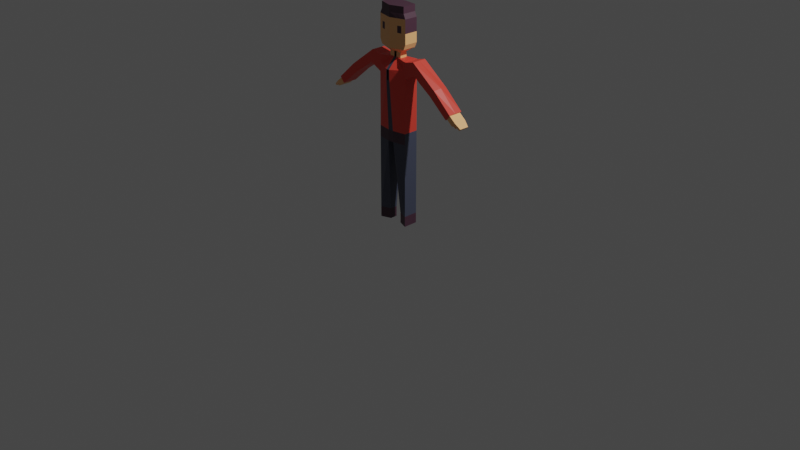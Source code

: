 # Source: LawnMowerCharacter.blend  (saved by Blender 2.83.19; exported with 4.5.12 LTS)
import bpy
from mathutils import Matrix  # noqa: F401  (used for matrix-valued properties, if any)

bpy.ops.wm.read_factory_settings(use_empty=True)
scene = bpy.context.scene
scene.name = 'Scene'

# ---- collections
col_collection = bpy.data.collections.new('Collection'); scene.collection.children.link(col_collection)

# ---- materials (node trees are filled in below, after node groups)
mat_material_001 = bpy.data.materials.new('Material.001')
mat_material_001.use_transparent_shadow = False
mat_material_002 = bpy.data.materials.new('Material.002')
mat_material_002.use_transparent_shadow = False
mat_material_003 = bpy.data.materials.new('Material.003')
mat_material_003.use_transparent_shadow = False
mat_material_004 = bpy.data.materials.new('Material.004')
mat_material_004.use_transparent_shadow = False

# ---- material node trees
mat_material_001.use_nodes = True; mat_material_001.node_tree.nodes.clear()
_N = mat_material_001.node_tree.nodes; _L = mat_material_001.node_tree.links
n0 = _N.new('ShaderNodeBsdfPrincipled'); n0.name = 'Principled BSDF'; n0.location = (10, 300)
n0.distribution = 'GGX'
n0.subsurface_method = 'BURLEY'
n0.inputs[0].default_value = (0.7835, 0.05951, 0.0382, 1.0)
n0.inputs[3].default_value = 1.45
n0.inputs[27].default_value = (0.0, 0.0, 0.0, 1.0)
n0.inputs[28].default_value = 1.0
n1 = _N.new('ShaderNodeOutputMaterial'); n1.name = 'Material Output'; n1.location = (300, 300)
_L.new(n0.outputs[0], n1.inputs[0])
n1.is_active_output = True
mat_material_002.use_nodes = True; mat_material_002.node_tree.nodes.clear()
_N = mat_material_002.node_tree.nodes; _L = mat_material_002.node_tree.links
n0 = _N.new('ShaderNodeBsdfPrincipled'); n0.name = 'Principled BSDF'; n0.location = (10, 300)
n0.distribution = 'GGX'
n0.subsurface_method = 'BURLEY'
n0.inputs[0].default_value = (0.06301, 0.07227, 0.1119, 1.0)
n0.inputs[3].default_value = 1.45
n0.inputs[27].default_value = (0.0, 0.0, 0.0, 1.0)
n0.inputs[28].default_value = 1.0
n1 = _N.new('ShaderNodeOutputMaterial'); n1.name = 'Material Output'; n1.location = (300, 300)
_L.new(n0.outputs[0], n1.inputs[0])
n1.is_active_output = True
mat_material_003.use_nodes = True; mat_material_003.node_tree.nodes.clear()
_N = mat_material_003.node_tree.nodes; _L = mat_material_003.node_tree.links
n0 = _N.new('ShaderNodeBsdfPrincipled'); n0.name = 'Principled BSDF'; n0.location = (10, 300)
n0.distribution = 'GGX'
n0.subsurface_method = 'BURLEY'
n0.inputs[0].default_value = (0.9911, 0.521, 0.2195, 1.0)
n0.inputs[3].default_value = 1.45
n0.inputs[27].default_value = (0.0, 0.0, 0.0, 1.0)
n0.inputs[28].default_value = 1.0
n1 = _N.new('ShaderNodeOutputMaterial'); n1.name = 'Material Output'; n1.location = (300, 300)
_L.new(n0.outputs[0], n1.inputs[0])
n1.is_active_output = True
mat_material_004.use_nodes = True; mat_material_004.node_tree.nodes.clear()
_N = mat_material_004.node_tree.nodes; _L = mat_material_004.node_tree.links
n0 = _N.new('ShaderNodeBsdfPrincipled'); n0.name = 'Principled BSDF'; n0.location = (10, 300)
n0.distribution = 'GGX'
n0.subsurface_method = 'BURLEY'
n0.inputs[0].default_value = (0.07227, 0.03071, 0.05127, 1.0)
n0.inputs[3].default_value = 1.45
n0.inputs[27].default_value = (0.0, 0.0, 0.0, 1.0)
n0.inputs[28].default_value = 1.0
n1 = _N.new('ShaderNodeOutputMaterial'); n1.name = 'Material Output'; n1.location = (300, 300)
_L.new(n0.outputs[0], n1.inputs[0])
n1.is_active_output = True

# ---- world
world_world = bpy.data.worlds.new('World'); scene.world = world_world
world_world.use_nodes = True; world_world.node_tree.nodes.clear()
_N = world_world.node_tree.nodes; _L = world_world.node_tree.links
n0 = _N.new('ShaderNodeOutputWorld'); n0.name = 'World Output'; n0.location = (300, 300)
n1 = _N.new('ShaderNodeBackground'); n1.name = 'Background'; n1.location = (10, 300)
n1.inputs[0].default_value = (0.05088, 0.05088, 0.05088, 1.0)
_L.new(n1.outputs[0], n0.inputs[0])
n0.is_active_output = True
world_world.color = (0.05088, 0.05088, 0.05088)
world_world.use_sun_shadow = False
world_world.sun_shadow_jitter_overblur = 0.0

# ---- cameras
cam_camera = bpy.data.cameras.new('Camera')
cam_camera.clip_end = 100.0
cam_camera.ortho_scale = 7.314

# ---- lights
light_light = bpy.data.lights.new('Light', 'POINT')
light_light.transmission_factor = 0.0
light_light.energy = 1000.0
light_light.shadow_soft_size = 0.1
light_light.shadow_maximum_resolution = 0.006
light_light.use_absolute_resolution = True

# ---- meshes
me_cylinder = bpy.data.meshes.new('Cylinder')
me_cylinder.from_pydata([(-2.252, 1.0, -0.9402), (-2.252, 1.0, 0.4882), (-0.9095, 0.5, -0.9402), (-0.9095, 0.5, 0.4882), (-0.9095, -0.5, -0.9402), (-0.9095, -0.5, 0.4882), (-2.252, -1.0, -0.9402), (-2.252, -1.0, 0.4882), (-0.9577, 1.088, 22.74), (-0.973, -1.234, 22.74), (-0.549, 0.5, 22.12), (-0.4506, -0.5, 22.12), (-0.4093, 1.06, 10.97), (-2.252, 1.0, 10.96), (-0.4093, -1.329, 10.97), (-2.252, -1.0, 10.96), (-2.252, 1.0, 10.45), (-2.252, -1.0, 10.45), (-0.4334, 1.06, 10.46), (-0.4334, -1.329, 10.46), (-0.02679, -1.329, 10.95), (-0.02679, 1.06, 10.95), (-0.02387, 1.06, 10.45), (-0.02387, -1.329, 10.45), (-0.3899, 1.06, 11.96), (-2.232, 1.0, 11.95), (-0.3899, -1.329, 11.96), (-2.232, -1.0, 11.95), (-0.007341, -1.329, 11.95), (-0.007341, 1.06, 11.95), (-0.2056, 0.5, 21.41), (-2.048, 1.0, 21.33), (-0.2056, -0.5, 21.41), (-2.048, -1.0, 21.33), (0.1769, -0.5, 21.39), (0.1769, 0.5, 21.39), (0.1236, -1.799, 18.66), (-0.2589, -1.799, 18.68), (0.1236, 1.06, 18.66), (-2.221, -1.0, 19.12), (-2.221, 1.0, 19.12), (-0.2589, 1.06, 18.68), (-2.363, 1.0, 21.3), (-2.363, -1.0, 21.3), (-3.887, 1.0, 19.96), (-3.887, -1.0, 19.96), (-3.627, 1.0, 21.62), (-3.627, -1.0, 21.62), (-4.704, 1.0, 19.28), (-4.704, -1.0, 19.28), (-7.267, 1.0, 18.92), (-7.267, -1.0, 18.92), (-6.548, 1.0, 18.06), (-6.548, -1.0, 18.06), (-9.796, 0.8653, 16.44), (-9.796, -0.8653, 16.44), (-9.344, 0.8653, 15.89), (-9.344, -0.8653, 15.89), (-9.881, 1.0, 16.55), (-9.881, -1.0, 16.55), (-9.259, 1.0, 15.78), (-9.259, -1.0, 15.78), (-10.66, 0.8653, 15.74), (-10.66, -0.8653, 15.74), (-10.28, 0.7435, 15.28), (-10.28, -0.7435, 15.28), (0.1503, -1.799, 20.03), (0.1503, 1.06, 20.03), (-2.134, 1.0, 20.22), (-0.2322, -1.799, 20.05), (-2.134, -1.0, 20.22), (-0.2322, 1.06, 20.05), (-3.125, 1.0, 20.63), (-3.125, -1.0, 20.63), (-4.166, 1.0, 20.45), (-4.166, -1.0, 20.45), (-6.907, 1.0, 18.49), (-6.907, -1.0, 18.49), (-9.57, 1.0, 16.17), (-9.57, -1.0, 16.17), (-9.57, 0.8653, 16.17), (-9.57, -0.8653, 16.17), (-10.35, 0.7435, 15.37), (-10.35, -0.7435, 15.37), (-10.43, -0.8653, 15.47), (-10.21, -0.8653, 15.19), (-10.21, 0.8653, 15.19), (-10.43, 0.8653, 15.47), (-10.69, -0.7435, 15.1), (-10.62, -0.7435, 15.01), (-10.62, 0.7435, 15.01), (-10.69, 0.7435, 15.1), (-11.37, 0.6603, 15.11), (-11.37, -0.6603, 15.11), (-11.2, 0.6603, 14.9), (-11.2, -0.6603, 14.9), (0.001311, -0.5, 22.11), (-0.1955, 0.5, 22.11), (0.1871, -0.5, 22.13), (0.1871, 0.5, 22.09), (-0.9126, -0.5, 21.38), (-0.9126, 0.5, 21.38), (-0.9025, -0.5, 22.12), (-0.9025, 0.5, 22.12), (-0.02231, -1.525, 22.73), (0.008153, 1.235, 22.73), (0.6397, -0.9423, 22.7), (0.6397, 0.6529, 22.7), (-1.924, -0.9423, 22.75), (-1.924, 0.9423, 22.75), (-0.01307, -1.525, 23.4), (0.01739, 1.234, 23.4), (-2.218, -0.9423, 23.42), (-2.218, 0.9422, 23.42), (-0.001304, -1.525, 24.76), (0.02916, 1.234, 24.76), (-2.206, -0.9424, 24.78), (-2.206, 0.9421, 24.78), (0.01425, -1.525, 26.55), (0.04471, 1.234, 26.55), (-2.19, -0.9425, 26.57), (-2.19, 0.9421, 26.57), (0.01979, -1.525, 27.19), (0.05025, 1.234, 27.19), (-1.907, -0.9425, 27.2), (-1.907, 0.942, 27.2), (0.02837, -1.525, 28.05), (0.05884, 1.234, 28.05), (-1.898, -0.9426, 28.07), (-1.898, 0.942, 28.07), (-0.9095, -2.98e-08, -0.9402), (-0.9095, -5.96e-08, 0.4882), (-0.5591, 0.5, 21.4), (-0.5591, -0.5, 21.4), (-2.252, 0.0, 0.4882), (-2.252, 0.0, 10.96), (-0.4334, -0.1342, 10.46), (-2.252, 0.0, 10.45), (-0.02679, -0.1342, 10.95), (-0.02387, -0.1342, 10.45), (-2.232, 0.0, 11.95), (-0.007341, -0.1342, 11.95), (-0.2056, -5.96e-08, 21.41), (-2.048, 0.0, 21.33), (0.1769, -5.96e-08, 21.39), (-2.221, 0.0, 19.12), (0.1236, -0.3693, 18.66), (-2.363, 1.192e-07, 21.3), (-3.887, 1.192e-07, 19.96), (-3.627, 4.768e-07, 21.62), (-4.704, 4.768e-07, 19.28), (-7.394, 8.345e-07, 19.07), (-6.548, 7.749e-07, 18.06), (-9.881, 8.345e-07, 16.55), (-9.259, 7.749e-07, 15.78), (-9.796, 8.345e-07, 16.44), (-9.344, 7.749e-07, 15.89), (-10.66, 8.345e-07, 15.74), (-10.21, 7.749e-07, 15.19), (-10.43, 7.749e-07, 15.47), (0.1503, -0.3693, 20.03), (-10.28, 7.749e-07, 15.28), (-10.35, 7.749e-07, 15.37), (-10.62, 7.749e-07, 15.01), (-10.69, 7.749e-07, 15.1), (-11.37, 7.749e-07, 15.11), (-11.2, 8.345e-07, 14.9), (0.1871, -5.96e-08, 22.11), (-0.9126, -5.96e-08, 21.38), (-0.9025, -5.96e-08, 22.12), (-0.007081, -0.0004519, 22.73), (0.6397, -5.96e-08, 22.7), (-1.924, -5.96e-08, 22.75), (0.002161, -0.000509, 23.4), (-2.218, -5.716e-05, 23.42), (0.01393, -0.0005817, 24.76), (-2.206, -0.0001298, 24.78), (0.02948, -0.0006778, 26.55), (-2.19, -0.0002258, 26.57), (0.03502, -0.000712, 27.19), (-1.907, -0.0002601, 27.2), (0.04361, -0.0007651, 28.05), (-1.898, -0.0003131, 28.07), (-1.115, -1.234, 23.41), (-1.1, 1.088, 23.41), (-1.104, -1.234, 24.77), (-1.088, 1.088, 24.77), (-1.088, -1.234, 26.56), (-1.073, 1.088, 26.56), (-0.9435, -1.234, 27.19), (-0.9283, 1.088, 27.19), (-0.935, -1.234, 28.06), (-0.9197, 1.088, 28.06), (-0.9273, -0.0005391, 28.06), (-0.5591, -5.96e-08, 21.4), (0.006472, -1.525, 25.65), (-2.198, -0.9425, 25.67), (0.03694, 1.234, 25.65), (-2.198, 0.9421, 25.67), (-2.198, -0.0001778, 25.67), (0.02171, -0.0006298, 25.65), (-1.081, 1.088, 25.66), (-1.096, -1.234, 25.66), (-0.7258, 0.5, 22.12), (-1.632, 1.015, 26.56), (-1.647, 1.015, 24.77), (-0.7359, 0.5, 21.39), (-0.7359, -0.5, 21.39), (-0.6766, -0.5, 22.12), (-1.448, -1.088, 22.74), (-1.666, -1.088, 23.42), (-1.655, -1.088, 24.77), (-1.639, -1.088, 26.56), (-1.425, -1.088, 27.2), (-1.417, -1.088, 28.06), (-1.659, 1.015, 23.42), (-1.413, -0.0004261, 28.06), (-0.7359, -5.96e-08, 21.39), (-1.441, 1.015, 22.74), (-1.418, 1.015, 27.2), (-1.409, 1.015, 28.06), (-1.647, -1.088, 25.67), (-1.639, 1.015, 25.67)], [], [(0, 1, 3, 2), (130, 131, 5, 4), (4, 5, 7, 6), (212, 187, 189, 213), (126, 181, 193, 191), (181, 127, 192, 193), (30, 142, 194, 132), (0, 2, 130, 4, 6), (137, 17, 15, 135), (12, 13, 25, 24), (18, 12, 21, 22), (18, 16, 13, 12), (17, 19, 14, 15), (7, 5, 19, 17), (3, 1, 16, 18), (131, 3, 18, 136), (134, 7, 17, 137), (139, 22, 21, 138), (14, 19, 23, 20), (136, 18, 22, 139), (15, 14, 26, 27), (160, 67, 35, 144), (69, 66, 34, 32), (21, 12, 24, 29), (138, 21, 29, 141), (135, 15, 27, 140), (14, 20, 28, 26), (142, 143, 33, 32), (35, 30, 97, 99), (70, 69, 32, 33), (71, 68, 31, 30), (67, 71, 30, 35), (145, 39, 45, 148), (140, 27, 39, 145), (29, 24, 41, 38), (24, 25, 40, 41), (27, 26, 37, 39), (26, 28, 36, 37), (141, 29, 38, 146), (148, 45, 49, 150), (143, 31, 42, 147), (68, 40, 44, 72), (70, 33, 43, 73), (75, 47, 51, 77), (72, 44, 48, 74), (73, 43, 47, 75), (147, 42, 46, 149), (151, 50, 58, 153), (149, 46, 50, 151), (150, 49, 53, 152), (74, 48, 52, 76), (81, 55, 63, 84), (152, 53, 61, 154), (76, 52, 60, 78), (77, 51, 59, 79), (155, 55, 59, 153), (80, 54, 58, 78), (81, 57, 61, 79), (156, 56, 60, 154), (159, 84, 95, 166), (155, 54, 62, 157), (156, 57, 85, 158), (80, 56, 86, 87), (54, 80, 87, 62), (162, 82, 91, 164), (55, 81, 79, 59), (56, 80, 78, 60), (53, 77, 79, 61), (50, 76, 78, 58), (57, 81, 84, 85), (46, 74, 76, 50), (45, 73, 75, 49), (42, 72, 74, 46), (49, 75, 77, 53), (39, 70, 73, 45), (31, 68, 72, 42), (38, 41, 71, 67), (41, 40, 68, 71), (39, 37, 69, 70), (37, 36, 66, 69), (146, 38, 67, 160), (83, 65, 85, 84), (161, 64, 86, 158), (64, 82, 87, 86), (162, 83, 84, 159), (163, 89, 88, 164), (161, 65, 89, 163), (82, 64, 90, 91), (65, 83, 88, 89), (166, 95, 93, 165), (84, 63, 93, 95), (62, 87, 94, 92), (157, 62, 92, 165), (96, 98, 106, 104), (217, 207, 100, 168), (32, 34, 98, 96), (144, 35, 99, 167), (168, 100, 102, 169), (207, 208, 102, 100), (203, 206, 101, 103), (11, 96, 104, 9), (170, 104, 106, 171), (170, 105, 111, 173), (167, 99, 107, 171), (203, 103, 109, 218), (99, 97, 105, 107), (169, 102, 108, 172), (174, 112, 116, 176), (9, 104, 110, 183), (218, 109, 113, 215), (172, 108, 112, 174), (202, 195, 118, 187), (183, 110, 114, 185), (173, 111, 115, 175), (215, 113, 117, 205), (204, 121, 125, 219), (200, 197, 119, 177), (222, 198, 121, 204), (199, 196, 120, 178), (189, 122, 126, 191), (178, 120, 124, 180), (187, 118, 122, 189), (177, 119, 123, 179), (216, 220, 129, 182), (179, 123, 127, 181), (219, 125, 129, 220), (180, 124, 128, 182), (125, 180, 182, 129), (122, 179, 181, 126), (214, 216, 182, 128), (118, 177, 179, 122), (121, 178, 180, 125), (198, 199, 178, 121), (195, 200, 177, 118), (110, 173, 175, 114), (109, 172, 174, 113), (113, 174, 176, 117), (103, 169, 172, 109), (98, 167, 171, 106), (104, 170, 173, 110), (105, 170, 171, 107), (101, 168, 169, 103), (34, 144, 167, 98), (206, 217, 168, 101), (63, 157, 165, 93), (94, 166, 165, 92), (64, 161, 163, 90), (90, 163, 164, 91), (82, 162, 159, 87), (65, 161, 158, 85), (36, 146, 160, 66), (83, 162, 164, 88), (56, 156, 158, 86), (55, 155, 157, 63), (87, 159, 166, 94), (57, 156, 154, 61), (54, 155, 153, 58), (52, 152, 154, 60), (48, 150, 152, 52), (47, 149, 151, 51), (51, 151, 153, 59), (43, 147, 149, 47), (33, 143, 147, 43), (44, 148, 150, 48), (28, 141, 146, 36), (25, 140, 145, 40), (40, 145, 148, 44), (30, 31, 143, 142), (13, 135, 140, 25), (20, 138, 141, 28), (66, 160, 144, 34), (19, 136, 139, 23), (23, 139, 138, 20), (1, 134, 137, 16), (5, 131, 136, 19), (16, 137, 135, 13), (123, 190, 192, 127), (213, 189, 191, 214), (0, 6, 7, 134, 1), (2, 3, 131, 130), (197, 201, 188, 119), (119, 188, 190, 123), (111, 184, 186, 115), (210, 183, 185, 211), (221, 202, 187, 212), (105, 8, 184, 111), (209, 9, 183, 210), (97, 10, 8, 105), (208, 11, 9, 209), (97, 30, 132, 10), (32, 96, 11, 133), (142, 32, 133, 194), (211, 185, 202, 221), (115, 186, 201, 197), (114, 175, 200, 195), (117, 176, 199, 198), (176, 116, 196, 199), (205, 117, 198, 222), (175, 115, 197, 200), (185, 114, 195, 202), (186, 205, 222, 201), (116, 211, 221, 196), (102, 208, 209, 108), (108, 209, 210, 112), (196, 221, 212, 120), (112, 210, 211, 116), (124, 213, 214, 128), (132, 194, 217, 206), (191, 193, 216, 214), (190, 219, 220, 192), (193, 192, 220, 216), (201, 222, 204, 188), (188, 204, 219, 190), (184, 215, 205, 186), (8, 218, 215, 184), (10, 203, 218, 8), (10, 132, 206, 203), (133, 11, 208, 207), (194, 133, 207, 217), (120, 212, 213, 124)])
me_cylinder.polygons.foreach_set('material_index', [3, 3, 3, 3, 3, 3, 0, 3, 1, 1, 1, 1, 3, 1, 1, 1, 1, 0, 3, 1, 3, 0, 1, 1, 0, 1, 3, 0, 2, 0, 0, 0, 0, 0, 0, 0, 0, 1, 0, 0, 0, 0, 0, 0, 0, 0, 0, 0, 0, 0, 0, 2, 0, 0, 0, 0, 0, 0, 0, 2, 2, 2, 2, 2, 0, 0, 0, 0, 0, 2, 0, 0, 0, 0, 0, 0, 0, 0, 0, 1, 0, 2, 2, 2, 2, 2, 2, 2, 2, 2, 2, 2, 2, 0, 0, 2, 0, 2, 2, 2, 2, 0, 0, 0, 2, 2, 2, 2, 2, 3, 2, 2, 2, 0, 3, 3, 0, 3, 3, 3, 3, 3, 0, 3, 0, 3, 3, 3, 0, 3, 0, 3, 3, 0, 0, 2, 2, 2, 0, 0, 0, 2, 0, 0, 2, 2, 2, 2, 2, 2, 0, 2, 2, 2, 2, 0, 0, 0, 0, 0, 0, 0, 0, 0, 2, 0, 0, 0, 1, 0, 0, 1, 0, 1, 1, 1, 3, 3, 3, 3, 3, 3, 3, 2, 2, 3, 2, 2, 2, 2, 2, 0, 3, 3, 0, 3, 3, 3, 0, 2, 3, 2, 2, 2, 2, 2, 3, 0, 3, 3, 3, 3, 3, 3, 3, 2, 2, 2, 0, 3])
_uv = me_cylinder.uv_layers.new(name='UVMap')
_uv.uv.foreach_set('vector', [1.0, 0.5, 1.0, 1.0, 0.8333, 1.0, 0.8333, 0.5, 0.75, 0.5, 0.75, 1.0, 0.6667, 1.0, 0.6667, 0.5, 0.6667, 0.5, 0.6667, 1.0, 0.5, 1.0, 0.5, 0.5, 0.6667, 1.0, 0.6667, 1.0, 0.6667, 1.0, 0.6667, 1.0, 0.4578, 0.13, 0.4578, 0.25, 0.4578, 0.25, 0.4578, 0.13, 0.4578, 0.25, 0.4578, 0.37, 0.4578, 0.37, 0.4578, 0.25, 0.4578, 0.37, 0.4578, 0.25, 0.4578, 0.25, 0.4578, 0.37, 1.0, 0.5, 0.8333, 0.5, 0.75, 0.5, 0.6667, 0.5, 0.5, 0.5, 0.25, 0.25, 0.25, 0.01, 0.25, 0.01, 0.25, 0.25, 0.8333, 1.0, 1.0, 1.0, 1.0, 1.0, 0.8333, 1.0, 0.8333, 1.0, 0.8333, 1.0, 0.8333, 1.0, 0.8333, 1.0, 0.8333, 1.0, 1.0, 1.0, 1.0, 1.0, 0.8333, 1.0, 0.5, 1.0, 0.6667, 1.0, 0.6667, 1.0, 0.5, 1.0, 0.5, 1.0, 0.6667, 1.0, 0.6667, 1.0, 0.5, 1.0, 0.8333, 1.0, 1.0, 1.0, 1.0, 1.0, 0.8333, 1.0, 0.75, 1.0, 0.8333, 1.0, 0.8333, 1.0, 0.75, 1.0, 0.25, 0.25, 0.25, 0.01, 0.25, 0.01, 0.25, 0.25, 0.75, 1.0, 0.8333, 1.0, 0.8333, 1.0, 0.75, 1.0, 0.6667, 1.0, 0.6667, 1.0, 0.6667, 1.0, 0.6667, 1.0, 0.75, 1.0, 0.8333, 1.0, 0.8333, 1.0, 0.75, 1.0, 0.5, 1.0, 0.6667, 1.0, 0.6667, 1.0, 0.5, 1.0, 0.75, 1.0, 0.8333, 1.0, 0.8333, 1.0, 0.75, 1.0, 0.6667, 1.0, 0.6667, 1.0, 0.6667, 1.0, 0.6667, 1.0, 0.8333, 1.0, 0.8333, 1.0, 0.8333, 1.0, 0.8333, 1.0, 0.75, 1.0, 0.8333, 1.0, 0.8333, 1.0, 0.75, 1.0, 0.25, 0.25, 0.25, 0.01, 0.25, 0.01, 0.25, 0.25, 0.6667, 1.0, 0.6667, 1.0, 0.6667, 1.0, 0.6667, 1.0, 0.4578, 0.25, 0.25, 0.25, 0.25, 0.01, 0.4578, 0.13, 0.8333, 1.0, 0.8333, 1.0, 0.8333, 1.0, 0.8333, 1.0, 0.5, 1.0, 0.6667, 1.0, 0.6667, 1.0, 0.5, 1.0, 0.8333, 1.0, 1.0, 1.0, 1.0, 1.0, 0.8333, 1.0, 0.8333, 1.0, 0.8333, 1.0, 0.8333, 1.0, 0.8333, 1.0, 0.25, 0.25, 0.25, 0.01, 0.25, 0.01, 0.25, 0.25, 0.25, 0.25, 0.25, 0.01, 0.25, 0.01, 0.25, 0.25, 0.8333, 1.0, 0.8333, 1.0, 0.8333, 1.0, 0.8333, 1.0, 0.8333, 1.0, 1.0, 1.0, 1.0, 1.0, 0.8333, 1.0, 0.5, 1.0, 0.6667, 1.0, 0.6667, 1.0, 0.5, 1.0, 0.6667, 1.0, 0.6667, 1.0, 0.6667, 1.0, 0.6667, 1.0, 0.75, 1.0, 0.8333, 1.0, 0.8333, 1.0, 0.75, 1.0, 0.25, 0.25, 0.25, 0.01, 0.25, 0.01, 0.25, 0.25, 0.25, 0.25, 0.25, 0.49, 0.25, 0.49, 0.25, 0.25, 1.0, 1.0, 1.0, 1.0, 1.0, 1.0, 1.0, 1.0, 0.5, 1.0, 0.5, 1.0, 0.5, 1.0, 0.5, 1.0, 0.5, 1.0, 0.5, 1.0, 0.5, 1.0, 0.5, 1.0, 1.0, 1.0, 1.0, 1.0, 1.0, 1.0, 1.0, 1.0, 0.5, 1.0, 0.5, 1.0, 0.5, 1.0, 0.5, 1.0, 0.25, 0.25, 0.25, 0.49, 0.25, 0.49, 0.25, 0.25, 0.25, 0.25, 0.25, 0.49, 0.25, 0.49, 0.25, 0.25, 0.25, 0.25, 0.25, 0.49, 0.25, 0.49, 0.25, 0.25, 0.25, 0.25, 0.25, 0.01, 0.25, 0.01, 0.25, 0.25, 1.0, 1.0, 1.0, 1.0, 1.0, 1.0, 1.0, 1.0, 0.25, 0.04234, 0.25, 0.04234, 0.25, 0.04234, 0.25, 0.04234, 0.25, 0.25, 0.25, 0.01, 0.25, 0.01, 0.25, 0.25, 1.0, 1.0, 1.0, 1.0, 1.0, 1.0, 1.0, 1.0, 0.5, 1.0, 0.5, 1.0, 0.5, 1.0, 0.5, 1.0, 0.25, 0.25, 0.25, 0.04234, 0.25, 0.01, 0.25, 0.25, 0.25, 0.4577, 0.25, 0.4577, 0.25, 0.49, 0.25, 0.49, 0.25, 0.04234, 0.25, 0.04234, 0.25, 0.01, 0.25, 0.01, 0.25, 0.25, 0.25, 0.4577, 0.25, 0.49, 0.25, 0.25, 0.25, 0.25, 0.25, 0.04234, 0.25, 0.04234, 0.25, 0.25, 0.25, 0.25, 0.25, 0.4577, 0.25, 0.4577, 0.25, 0.25, 0.25, 0.25, 0.25, 0.04234, 0.25, 0.04234, 0.25, 0.25, 0.25, 0.4577, 0.25, 0.4577, 0.25, 0.4577, 0.25, 0.4577, 0.25, 0.4577, 0.25, 0.4577, 0.25, 0.4577, 0.25, 0.4577, 0.25, 0.25, 0.25, 0.4284, 0.25, 0.4284, 0.25, 0.25, 0.25, 0.04234, 0.25, 0.04234, 0.25, 0.01, 0.25, 0.01, 0.25, 0.4577, 0.25, 0.4577, 0.25, 0.49, 0.25, 0.49, 0.5, 1.0, 0.5, 1.0, 0.5, 1.0, 0.5, 1.0, 1.0, 1.0, 1.0, 1.0, 1.0, 1.0, 1.0, 1.0, 0.25, 0.04234, 0.25, 0.04234, 0.25, 0.04234, 0.25, 0.04234, 1.0, 1.0, 1.0, 1.0, 1.0, 1.0, 1.0, 1.0, 0.5, 1.0, 0.5, 1.0, 0.5, 1.0, 0.5, 1.0, 1.0, 1.0, 1.0, 1.0, 1.0, 1.0, 1.0, 1.0, 0.5, 1.0, 0.5, 1.0, 0.5, 1.0, 0.5, 1.0, 0.5, 1.0, 0.5, 1.0, 0.5, 1.0, 0.5, 1.0, 1.0, 1.0, 1.0, 1.0, 1.0, 1.0, 1.0, 1.0, 0.8333, 1.0, 0.8333, 1.0, 0.8333, 1.0, 0.8333, 1.0, 0.8333, 1.0, 1.0, 1.0, 1.0, 1.0, 0.8333, 1.0, 0.5, 1.0, 0.6667, 1.0, 0.6667, 1.0, 0.5, 1.0, 0.6667, 1.0, 0.6667, 1.0, 0.6667, 1.0, 0.6667, 1.0, 0.75, 1.0, 0.8333, 1.0, 0.8333, 1.0, 0.75, 1.0, 0.25, 0.07157, 0.25, 0.07157, 0.25, 0.04234, 0.25, 0.04234, 0.25, 0.25, 0.25, 0.4284, 0.25, 0.4577, 0.25, 0.25, 0.25, 0.4284, 0.25, 0.4284, 0.25, 0.4577, 0.25, 0.4577, 0.25, 0.25, 0.25, 0.07157, 0.25, 0.04234, 0.25, 0.25, 0.25, 0.25, 0.25, 0.07157, 0.25, 0.07157, 0.25, 0.25, 0.25, 0.25, 0.25, 0.07157, 0.25, 0.07157, 0.25, 0.25, 0.25, 0.4284, 0.25, 0.4284, 0.25, 0.4284, 0.25, 0.4284, 0.25, 0.07157, 0.25, 0.07157, 0.25, 0.07157, 0.25, 0.07157, 0.25, 0.25, 0.25, 0.04234, 0.25, 0.04234, 0.25, 0.25, 0.25, 0.04234, 0.25, 0.04234, 0.25, 0.04234, 0.25, 0.04234, 0.25, 0.4577, 0.25, 0.4577, 0.25, 0.4577, 0.25, 0.4577, 0.25, 0.25, 0.25, 0.4577, 0.25, 0.4577, 0.25, 0.25, 0.6667, 1.0, 0.6667, 1.0, 0.6667, 1.0, 0.6667, 1.0, 0.4578, 0.25, 0.4578, 0.13, 0.4578, 0.13, 0.4578, 0.25, 0.6667, 1.0, 0.6667, 1.0, 0.6667, 1.0, 0.6667, 1.0, 0.75, 1.0, 0.8333, 1.0, 0.8333, 1.0, 0.75, 1.0, 0.4578, 0.25, 0.4578, 0.13, 0.4578, 0.13, 0.4578, 0.25, 0.6667, 1.0, 0.6667, 1.0, 0.6667, 1.0, 0.6667, 1.0, 0.8333, 1.0, 0.8333, 1.0, 0.8333, 1.0, 0.8333, 1.0, 0.6667, 1.0, 0.6667, 1.0, 0.6667, 1.0, 0.6667, 1.0, 0.4578, 0.25, 0.4578, 0.13, 0.4578, 0.13, 0.4578, 0.25, 0.4578, 0.25, 0.4578, 0.37, 0.4578, 0.37, 0.4578, 0.25, 0.75, 1.0, 0.8333, 1.0, 0.8333, 1.0, 0.75, 1.0, 0.8333, 1.0, 0.8333, 1.0, 0.8333, 1.0, 0.8333, 1.0, 0.8333, 1.0, 0.8333, 1.0, 0.8333, 1.0, 0.8333, 1.0, 0.4578, 0.25, 0.4578, 0.13, 0.4578, 0.13, 0.4578, 0.25, 0.4578, 0.25, 0.4578, 0.13, 0.4578, 0.13, 0.4578, 0.25, 0.6667, 1.0, 0.6667, 1.0, 0.6667, 1.0, 0.6667, 1.0, 0.8333, 1.0, 0.8333, 1.0, 0.8333, 1.0, 0.8333, 1.0, 0.4578, 0.25, 0.4578, 0.13, 0.4578, 0.13, 0.4578, 0.25, 0.6667, 1.0, 0.6667, 1.0, 0.6667, 1.0, 0.6667, 1.0, 0.6667, 1.0, 0.6667, 1.0, 0.6667, 1.0, 0.6667, 1.0, 0.4578, 0.25, 0.4578, 0.37, 0.4578, 0.37, 0.4578, 0.25, 0.8333, 1.0, 0.8333, 1.0, 0.8333, 1.0, 0.8333, 1.0, 0.8333, 1.0, 0.8333, 1.0, 0.8333, 1.0, 0.8333, 1.0, 0.4578, 0.25, 0.4578, 0.37, 0.4578, 0.37, 0.4578, 0.25, 0.8333, 1.0, 0.8333, 1.0, 0.8333, 1.0, 0.8333, 1.0, 0.4578, 0.25, 0.4578, 0.13, 0.4578, 0.13, 0.4578, 0.25, 0.6667, 1.0, 0.6667, 1.0, 0.6667, 1.0, 0.6667, 1.0, 0.4578, 0.25, 0.4578, 0.13, 0.4578, 0.13, 0.4578, 0.25, 0.6667, 1.0, 0.6667, 1.0, 0.6667, 1.0, 0.6667, 1.0, 0.4578, 0.25, 0.4578, 0.37, 0.4578, 0.37, 0.4578, 0.25, 0.4578, 0.25, 0.4578, 0.37, 0.4578, 0.37, 0.4578, 0.25, 0.4578, 0.25, 0.4578, 0.37, 0.4578, 0.37, 0.4578, 0.25, 0.8333, 1.0, 0.8333, 1.0, 0.8333, 1.0, 0.8333, 1.0, 0.4578, 0.25, 0.4578, 0.13, 0.4578, 0.13, 0.4578, 0.25, 0.4578, 0.37, 0.4578, 0.25, 0.4578, 0.25, 0.4578, 0.37, 0.4578, 0.13, 0.4578, 0.25, 0.4578, 0.25, 0.4578, 0.13, 0.4578, 0.13, 0.4578, 0.25, 0.4578, 0.25, 0.4578, 0.13, 0.4578, 0.13, 0.4578, 0.25, 0.4578, 0.25, 0.4578, 0.13, 0.4578, 0.37, 0.4578, 0.25, 0.4578, 0.25, 0.4578, 0.37, 0.4578, 0.37, 0.4578, 0.25, 0.4578, 0.25, 0.4578, 0.37, 0.4578, 0.13, 0.4578, 0.25, 0.4578, 0.25, 0.4578, 0.13, 0.4578, 0.13, 0.4578, 0.25, 0.4578, 0.25, 0.4578, 0.13, 0.4578, 0.37, 0.4578, 0.25, 0.4578, 0.25, 0.4578, 0.37, 0.4578, 0.37, 0.4578, 0.25, 0.4578, 0.25, 0.4578, 0.37, 0.4578, 0.37, 0.4578, 0.25, 0.4578, 0.25, 0.4578, 0.37, 0.6667, 1.0, 0.75, 1.0, 0.75, 1.0, 0.6667, 1.0, 0.4578, 0.13, 0.4578, 0.25, 0.4578, 0.25, 0.4578, 0.13, 0.4578, 0.37, 0.4578, 0.25, 0.4578, 0.25, 0.4578, 0.37, 0.4578, 0.37, 0.4578, 0.25, 0.4578, 0.25, 0.4578, 0.37, 0.6667, 1.0, 0.75, 1.0, 0.75, 1.0, 0.6667, 1.0, 0.4578, 0.37, 0.4578, 0.25, 0.4578, 0.25, 0.4578, 0.37, 0.25, 0.04234, 0.25, 0.25, 0.25, 0.25, 0.25, 0.04234, 0.25, 0.4577, 0.25, 0.25, 0.25, 0.25, 0.25, 0.4577, 0.25, 0.4284, 0.25, 0.25, 0.25, 0.25, 0.25, 0.4284, 0.25, 0.4284, 0.25, 0.25, 0.25, 0.25, 0.25, 0.4284, 0.25, 0.4284, 0.25, 0.25, 0.25, 0.25, 0.25, 0.4577, 0.25, 0.07157, 0.25, 0.25, 0.25, 0.25, 0.25, 0.04234, 0.6667, 1.0, 0.75, 1.0, 0.75, 1.0, 0.6667, 1.0, 0.25, 0.07157, 0.25, 0.25, 0.25, 0.25, 0.25, 0.07157, 0.25, 0.4577, 0.25, 0.25, 0.25, 0.25, 0.25, 0.4577, 0.25, 0.04234, 0.25, 0.25, 0.25, 0.25, 0.25, 0.04234, 0.25, 0.4577, 0.25, 0.25, 0.25, 0.25, 0.25, 0.4577, 0.25, 0.04234, 0.25, 0.25, 0.25, 0.25, 0.25, 0.01, 0.25, 0.4577, 0.25, 0.25, 0.25, 0.25, 0.25, 0.49, 0.25, 0.49, 0.25, 0.25, 0.25, 0.25, 0.25, 0.49, 0.25, 0.49, 0.25, 0.25, 0.25, 0.25, 0.25, 0.49, 0.25, 0.01, 0.25, 0.25, 0.25, 0.25, 0.25, 0.01, 0.25, 0.01, 0.25, 0.25, 0.25, 0.25, 0.25, 0.01, 0.25, 0.01, 0.25, 0.25, 0.25, 0.25, 0.25, 0.01, 0.25, 0.01, 0.25, 0.25, 0.25, 0.25, 0.25, 0.01, 0.25, 0.49, 0.25, 0.25, 0.25, 0.25, 0.25, 0.49, 0.6667, 1.0, 0.75, 1.0, 0.75, 1.0, 0.6667, 1.0, 0.25, 0.49, 0.25, 0.25, 0.25, 0.25, 0.25, 0.49, 0.25, 0.49, 0.25, 0.25, 0.25, 0.25, 0.25, 0.49, 0.4578, 0.37, 0.25, 0.49, 0.25, 0.25, 0.4578, 0.25, 0.25, 0.49, 0.25, 0.25, 0.25, 0.25, 0.25, 0.49, 0.6667, 1.0, 0.75, 1.0, 0.75, 1.0, 0.6667, 1.0, 0.6667, 1.0, 0.75, 1.0, 0.75, 1.0, 0.6667, 1.0, 0.6667, 1.0, 0.75, 1.0, 0.75, 1.0, 0.6667, 1.0, 0.6667, 1.0, 0.75, 1.0, 0.75, 1.0, 0.6667, 1.0, 0.25, 0.49, 0.25, 0.25, 0.25, 0.25, 0.25, 0.49, 0.6667, 1.0, 0.75, 1.0, 0.75, 1.0, 0.6667, 1.0, 0.25, 0.49, 0.25, 0.25, 0.25, 0.25, 0.25, 0.49, 0.8333, 1.0, 0.8333, 1.0, 0.8333, 1.0, 0.8333, 1.0, 0.6667, 1.0, 0.6667, 1.0, 0.6667, 1.0, 0.6667, 1.0, 1.0, 0.5, 0.5, 0.5, 0.5, 1.0, 0.25, 0.25, 0.25, 0.49, 0.8333, 0.5, 0.8333, 1.0, 0.75, 1.0, 0.75, 0.5, 0.8333, 1.0, 0.8333, 1.0, 0.8333, 1.0, 0.8333, 1.0, 0.8333, 1.0, 0.8333, 1.0, 0.8333, 1.0, 0.8333, 1.0, 0.8333, 1.0, 0.8333, 1.0, 0.8333, 1.0, 0.8333, 1.0, 0.6667, 1.0, 0.6667, 1.0, 0.6667, 1.0, 0.6667, 1.0, 0.6667, 1.0, 0.6667, 1.0, 0.6667, 1.0, 0.6667, 1.0, 0.8333, 1.0, 0.8333, 1.0, 0.8333, 1.0, 0.8333, 1.0, 0.6667, 1.0, 0.6667, 1.0, 0.6667, 1.0, 0.6667, 1.0, 0.8333, 1.0, 0.8333, 1.0, 0.8333, 1.0, 0.8333, 1.0, 0.6667, 1.0, 0.6667, 1.0, 0.6667, 1.0, 0.6667, 1.0, 0.8333, 1.0, 0.8333, 1.0, 0.8333, 1.0, 0.8333, 1.0, 0.6667, 1.0, 0.6667, 1.0, 0.6667, 1.0, 0.6667, 1.0, 0.4578, 0.25, 0.4578, 0.13, 0.4578, 0.13, 0.4578, 0.25, 0.6667, 1.0, 0.6667, 1.0, 0.6667, 1.0, 0.6667, 1.0, 0.8333, 1.0, 0.8333, 1.0, 0.8333, 1.0, 0.8333, 1.0, 0.4578, 0.13, 0.4578, 0.25, 0.4578, 0.25, 0.4578, 0.13, 0.4578, 0.37, 0.4578, 0.25, 0.4578, 0.25, 0.4578, 0.37, 0.4578, 0.25, 0.4578, 0.13, 0.4578, 0.13, 0.4578, 0.25, 0.8333, 1.0, 0.8333, 1.0, 0.8333, 1.0, 0.8333, 1.0, 0.4578, 0.25, 0.4578, 0.37, 0.4578, 0.37, 0.4578, 0.25, 0.6667, 1.0, 0.6667, 1.0, 0.6667, 1.0, 0.6667, 1.0, 0.8333, 1.0, 0.8333, 1.0, 0.8333, 1.0, 0.8333, 1.0, 0.6667, 1.0, 0.6667, 1.0, 0.6667, 1.0, 0.6667, 1.0, 0.6667, 1.0, 0.6667, 1.0, 0.6667, 1.0, 0.6667, 1.0, 0.6667, 1.0, 0.6667, 1.0, 0.6667, 1.0, 0.6667, 1.0, 0.6667, 1.0, 0.6667, 1.0, 0.6667, 1.0, 0.6667, 1.0, 0.6667, 1.0, 0.6667, 1.0, 0.6667, 1.0, 0.6667, 1.0, 0.6667, 1.0, 0.6667, 1.0, 0.6667, 1.0, 0.6667, 1.0, 0.4578, 0.37, 0.4578, 0.25, 0.4578, 0.25, 0.4578, 0.37, 0.4578, 0.13, 0.4578, 0.25, 0.4578, 0.25, 0.4578, 0.13, 0.8333, 1.0, 0.8333, 1.0, 0.8333, 1.0, 0.8333, 1.0, 0.4578, 0.25, 0.4578, 0.37, 0.4578, 0.37, 0.4578, 0.25, 0.8333, 1.0, 0.8333, 1.0, 0.8333, 1.0, 0.8333, 1.0, 0.8333, 1.0, 0.8333, 1.0, 0.8333, 1.0, 0.8333, 1.0, 0.8333, 1.0, 0.8333, 1.0, 0.8333, 1.0, 0.8333, 1.0, 0.8333, 1.0, 0.8333, 1.0, 0.8333, 1.0, 0.8333, 1.0, 0.8333, 1.0, 0.8333, 1.0, 0.8333, 1.0, 0.8333, 1.0, 0.8333, 1.0, 0.8333, 1.0, 0.8333, 1.0, 0.8333, 1.0, 0.6667, 1.0, 0.6667, 1.0, 0.6667, 1.0, 0.6667, 1.0, 0.4578, 0.25, 0.4578, 0.13, 0.4578, 0.13, 0.4578, 0.25, 0.6667, 1.0, 0.6667, 1.0, 0.6667, 1.0, 0.6667, 1.0])
me_cylinder.materials.append(mat_material_001)
me_cylinder.materials.append(mat_material_002)
me_cylinder.materials.append(mat_material_003)
me_cylinder.materials.append(mat_material_004)
me_cylinder.materials.append(None)
me_cylinder.use_remesh_fix_poles = True
me_cylinder.use_remesh_preserve_attributes = False
me_cylinder.use_mirror_vertex_groups = False
me_cylinder.update()
arm_metarig = bpy.data.armatures.new('metarig')  # bones are not reproduced

# ---- objects
ob_light = bpy.data.objects.new('Light', light_light)
ob_camera = bpy.data.objects.new('Camera', cam_camera)
ob_empty = bpy.data.objects.new('Empty', None)
ob_cylinder = bpy.data.objects.new('Cylinder', me_cylinder)
ob_metarig = bpy.data.objects.new('metarig', arm_metarig)

# ---- transforms, parenting, visibility, modifiers, constraints
ob_light.location = (4.076, 1.005, 5.904)
ob_light.rotation_euler = (0.6503, 0.05522, 1.866)
ob_light.lock_rotations_4d = False
ob_light.empty_display_type = 'ARROWS'
ob_light.color = (0.0, 0.0, 0.0, 0.0)
ob_light.lineart.crease_threshold = 0.0
ob_camera.location = (7.359, -6.926, 4.958)
ob_camera.rotation_euler = (1.109, 0.0, 0.8149)
ob_camera.lock_rotations_4d = False
ob_camera.empty_display_type = 'ARROWS'
ob_camera.color = (0.0, 0.0, 0.0, 0.0)
ob_camera.display_type = 'WIRE'
ob_camera.lineart.crease_threshold = 0.0
ob_empty.location = (-0.9079, 0.3528, 0.2352)
ob_empty.rotation_euler = (1.571, -0.0, 0.0)
ob_empty.empty_display_type = 'IMAGE'
ob_empty.empty_display_size = 2.767
ob_empty.empty_image_offset = (-0.1807, -0.1807)
ob_empty.lineart.crease_threshold = 0.0
ob_cylinder.parent = ob_metarig
ob_cylinder.matrix_parent_inverse = Matrix(((1.0, -0.0, 0.0, 0.8647), (-0.0, 1.0, -0.0, -0.007263), (0.0, 0.0, 1.0, -0.003746), (-0.0, 0.0, -0.0, 1.0)))
ob_cylinder.location = (-0.8665, -1.806e-07, 0.07385)
ob_cylinder.scale = (0.0769, 0.0769, 0.0769)
ob_cylinder.lineart.crease_threshold = 0.0
_vg = ob_cylinder.vertex_groups.new(name='spine')
for _i, _w in zip([12, 21, 22, 24, 25, 29, 141], [0.07476, 0.07809, 0.01781, 0.3191, 0.01829, 0.3176, 0.0587]): _vg.add([_i], _w, 'REPLACE')
_vg = ob_cylinder.vertex_groups.new(name='spine.001')
_vg = ob_cylinder.vertex_groups.new(name='spine.002')
_vg = ob_cylinder.vertex_groups.new(name='spine.003')
for _i, _w in zip([30, 35, 36, 37, 38, 40, 41, 66, 67, 68, 71, 146, 160], [0.01622, 0.01939, 0.2199, 0.1211, 0.9518, 0.07496, 0.92, 0.01706, 0.8315, 0.02008, 0.8473, 0.8914, 0.08443]): _vg.add([_i], _w, 'REPLACE')
_vg = ob_cylinder.vertex_groups.new(name='spine.004')
for _i, _w in zip([10, 11, 30, 31, 32, 33, 34, 35, 42, 43, 66, 67, 69, 70, 71, 97, 99, 100, 101, 102, 103, 132, 133, 142, 143, 144, 147, 160, 167, 168, 169, 194, 203, 206, 207, 208, 217], [0.07758, 0.03532, 0.872, 0.08714, 0.9014, 0.1159, 0.8976, 0.8961, 0.05347, 0.07015, 0.02348, 0.06372, 0.05061, 0.01058, 0.06287, 0.0807, 0.08841, 0.2956, 0.4005, 0.03651, 0.06476, 0.5562, 0.4446, 0.9706, 0.1181, 0.9832, 0.06724, 0.05675, 0.04941, 0.3292, 0.04435, 0.4893, 0.07217, 0.4607, 0.3471, 0.04233, 0.3847]): _vg.add([_i], _w, 'REPLACE')
_vg = ob_cylinder.vertex_groups.new(name='spine.005')
for _i, _w in zip([97, 98, 99, 100, 101, 102, 107, 132, 133, 167, 168, 171, 194, 206, 207, 217], [0.01204, 0.01966, 0.1315, 0.2678, 0.0519, 0.001346, 0.0009504, 0.01534, 0.2493, 0.7602, 0.1028, 0.04179, 0.06521, 0.03694, 0.2697, 0.08668]): _vg.add([_i], _w, 'REPLACE')
_vg = ob_cylinder.vertex_groups.new(name='spine.006')
for _i, _w in zip([8, 9, 10, 11, 30, 96, 97, 98, 99, 100, 101, 102, 103, 104, 105, 106, 107, 108, 109, 110, 111, 112, 113, 114, 115, 116, 117, 118, 119, 120, 121, 122, 123, 124, 125, 126, 127, 128, 129, 132, 133, 167, 168, 169, 170, 171, 172, 173, 174, 175, 176, 177, 178, 179, 180, 181, 182, 183, 184, 185, 186, 187, 188, 189, 190, 191, 192, 193, 194, 195, 196, 197, 198, 199, 200, 201, 202, 203, 204, 205, 206, 207, 208, 209, 210, 211, 212, 213, 214, 215, 216, 217, 218, 219, 220, 221, 222], [0.6106, 0.6031, 0.4675, 0.4786, 0.0118, 0.4904, 0.4503, 0.4752, 0.3942, 0.2195, 0.2738, 0.4888, 0.4901, 0.602, 0.5839, 0.5117, 0.5024, 0.6564, 0.6639, 0.8596, 0.8418, 0.8241, 0.8237, 0.9708, 0.9642, 0.9415, 0.9383, 0.9897, 0.9882, 0.9819, 0.9807, 0.991, 0.99, 0.9868, 0.986, 0.9919, 0.9911, 0.9897, 0.9892, 0.1952, 0.147, 0.09539, 0.286, 0.4853, 0.5305, 0.4792, 0.6296, 0.9552, 0.8167, 0.9964, 0.9389, 0.9922, 0.9811, 0.9921, 0.9863, 0.9923, 0.9897, 0.8332, 0.8208, 0.9564, 0.9489, 0.9858, 0.9839, 0.989, 0.9878, 0.9911, 0.9904, 0.9916, 0.2199, 0.9857, 0.9703, 0.9827, 0.9682, 0.9685, 0.9932, 0.9744, 0.9783, 0.4777, 0.9819, 0.9413, 0.2439, 0.1899, 0.4786, 0.6276, 0.8222, 0.9468, 0.9836, 0.9878, 0.9904, 0.8161, 0.9908, 0.2637, 0.6351, 0.9868, 0.9898, 0.9734, 0.9703]): _vg.add([_i], _w, 'REPLACE')
_vg = ob_cylinder.vertex_groups.new(name='face')
for _i, _w in zip([8, 9, 10, 11, 30, 96, 97, 98, 99, 100, 101, 102, 103, 104, 105, 106, 107, 108, 109, 110, 111, 112, 113, 114, 115, 116, 117, 132, 133, 167, 168, 169, 170, 171, 172, 173, 174, 176, 183, 184, 185, 186, 194, 196, 198, 199, 203, 205, 206, 207, 208, 209, 210, 211, 215, 217, 218, 221, 222], [0.3641, 0.383, 0.434, 0.4632, 0.008388, 0.4881, 0.4326, 0.4738, 0.3813, 0.2043, 0.2514, 0.4404, 0.4288, 0.3925, 0.3929, 0.4791, 0.454, 0.332, 0.3234, 0.138, 0.1496, 0.1694, 0.169, 0.007109, 0.0178, 0.05624, 0.0589, 0.1812, 0.139, 0.09391, 0.2686, 0.4492, 0.4662, 0.4696, 0.3543, 0.0385, 0.1757, 0.05857, 0.1611, 0.1686, 0.03424, 0.04678, 0.2123, 0.007189, 0.01078, 0.01034, 0.4321, 0.05579, 0.225, 0.178, 0.4493, 0.3565, 0.1713, 0.05131, 0.1744, 0.2516, 0.3436, 0.001228, 0.006574]): _vg.add([_i], _w, 'REPLACE')
_vg = ob_cylinder.vertex_groups.new(name='shoulder.L')
_vg = ob_cylinder.vertex_groups.new(name='upper_arm.L')
_vg = ob_cylinder.vertex_groups.new(name='forearm.L')
_vg = ob_cylinder.vertex_groups.new(name='hand.L')
_vg = ob_cylinder.vertex_groups.new(name='palm.01.L')
_vg = ob_cylinder.vertex_groups.new(name='f_index.01.L')
_vg = ob_cylinder.vertex_groups.new(name='f_index.02.L')
_vg = ob_cylinder.vertex_groups.new(name='f_index.03.L')
_vg = ob_cylinder.vertex_groups.new(name='thumb.01.L')
_vg = ob_cylinder.vertex_groups.new(name='thumb.02.L')
_vg = ob_cylinder.vertex_groups.new(name='thumb.03.L')
_vg = ob_cylinder.vertex_groups.new(name='palm.04.L')
_vg = ob_cylinder.vertex_groups.new(name='f_pinky.01.L')
_vg = ob_cylinder.vertex_groups.new(name='f_pinky.02.L')
_vg = ob_cylinder.vertex_groups.new(name='f_pinky.03.L')
_vg = ob_cylinder.vertex_groups.new(name='shoulder.R')
for _i, _w in zip([30, 31, 32, 33, 34, 36, 37, 38, 39, 40, 41, 42, 43, 44, 45, 46, 47, 66, 67, 68, 69, 70, 71, 72, 73, 75, 143, 145, 146, 147, 148, 149, 160], [0.001623, 0.7438, 0.02912, 0.7091, 0.05138, 0.7462, 0.84, 0.01999, 0.9314, 0.8989, 0.06507, 0.6391, 0.6465, 0.1368, 0.09694, 0.05271, 0.06658, 0.9182, 0.09836, 0.9021, 0.9162, 0.8498, 0.08032, 0.2825, 0.2481, 0.04099, 0.7401, 0.944, 0.09602, 0.6971, 0.06275, 0.01493, 0.8567]): _vg.add([_i], _w, 'REPLACE')
_vg = ob_cylinder.vertex_groups.new(name='upper_arm.R')
for _i, _w in zip([31, 33, 39, 42, 43, 44, 45, 46, 47, 48, 49, 51, 52, 53, 68, 70, 72, 73, 74, 75, 77, 143, 145, 147, 148, 149, 150, 152], [0.1506, 0.1656, 0.02115, 0.3054, 0.2781, 0.7874, 0.8598, 0.9742, 0.9524, 0.858, 0.8026, 0.03092, 0.036, 0.05558, 0.05401, 0.1103, 0.7055, 0.7256, 0.9295, 0.884, 0.05375, 0.1336, 0.008614, 0.2309, 0.9181, 0.9624, 0.9177, 0.008585]): _vg.add([_i], _w, 'REPLACE')
_vg = ob_cylinder.vertex_groups.new(name='forearm.R')
for _i, _w in zip([44, 45, 48, 49, 50, 51, 52, 53, 55, 56, 57, 58, 59, 60, 61, 74, 75, 76, 77, 78, 79, 80, 81, 150, 151, 152, 154, 156], [0.06432, 0.02426, 0.1502, 0.1705, 0.9776, 0.9341, 0.943, 0.9118, 0.06731, 0.0117, 0.07436, 0.02498, 0.09294, 0.03593, 0.1007, 0.0454, 0.06541, 0.9665, 0.9171, 0.04508, 0.09876, 0.003099, 0.07147, 0.07466, 0.9784, 0.954, 0.07285, 0.02815]): _vg.add([_i], _w, 'REPLACE')
_vg = ob_cylinder.vertex_groups.new(name='hand.R')
for _i, _w in zip([54, 55, 56, 57, 58, 59, 60, 61, 62, 63, 64, 65, 78, 79, 80, 81, 82, 83, 84, 85, 86, 87, 88, 89, 90, 91, 153, 154, 155, 156, 157, 158, 159, 161, 162, 163, 164, 166], [0.8772, 0.5034, 0.8619, 0.4792, 0.9072, 0.5473, 0.886, 0.521, 0.009286, 0.05585, 0.1836, 0.3229, 0.8762, 0.4957, 0.8695, 0.4312, 0.1483, 0.2565, 0.1198, 0.3152, 0.1577, 0.04191, 0.1762, 0.1393, 0.2564, 0.252, 0.9256, 0.7784, 0.8921, 0.8549, 0.05122, 0.8477, 0.7807, 0.8101, 0.7496, 0.5164, 0.474, 0.07253]): _vg.add([_i], _w, 'REPLACE')
_vg = ob_cylinder.vertex_groups.new(name='palm.01.R')
for _i, _w in zip([55, 57, 59, 61, 65, 79, 81, 85, 154, 156], [0.2605, 0.3, 0.2224, 0.2468, 0.01247, 0.2609, 0.3295, 0.05124, 0.08257, 0.05431]): _vg.add([_i], _w, 'REPLACE')
_vg = ob_cylinder.vertex_groups.new(name='f_index.01.R')
for _i, _w in zip([55, 57, 59, 61, 62, 63, 65, 79, 81, 83, 84, 85, 88, 89, 93, 155, 157, 165], [0.09568, 0.03536, 0.06876, 0.03525, 0.03152, 0.7049, 0.08629, 0.0582, 0.06195, 0.1105, 0.1657, 0.09659, 0.03165, 0.008919, 0.02419, 0.0524, 0.8113, 0.07262]): _vg.add([_i], _w, 'REPLACE')
_vg = ob_cylinder.vertex_groups.new(name='f_index.02.R')
_vg = ob_cylinder.vertex_groups.new(name='f_index.03.R')
for _i, _w in zip([63, 65, 83, 84, 85, 92, 93, 94, 95, 157, 159, 162, 165, 166], [0.05725, 0.01118, 0.03104, 0.05396, 0.01508, 0.1181, 0.9305, 0.1114, 0.922, 0.0394, 0.06127, 0.02581, 0.7773, 0.7742]): _vg.add([_i], _w, 'REPLACE')
_vg = ob_cylinder.vertex_groups.new(name='thumb.01.R')
_vg = ob_cylinder.vertex_groups.new(name='thumb.02.R')
for _i, _w in zip([55, 57, 59, 61, 63, 65, 79, 81, 83, 84, 85, 88, 89, 90, 91, 95, 158, 159, 161, 162, 163, 164], [0.03811, 0.06184, 0.03067, 0.05042, 0.1373, 0.3046, 0.05211, 0.07007, 0.3907, 0.5691, 0.3302, 0.1769, 0.1275, 0.08242, 0.08414, 0.002159, 0.03147, 0.05201, 0.06127, 0.07938, 0.2275, 0.2856]): _vg.add([_i], _w, 'REPLACE')
_vg = ob_cylinder.vertex_groups.new(name='thumb.03.R')
for _i, _w in zip([65, 83, 84, 85, 88, 89, 90, 91, 161, 162, 163, 164], [0.1846, 0.1471, 0.0544, 0.1334, 0.5483, 0.6593, 0.012, 0.01122, 0.008557, 0.0126, 0.0986, 0.08933]): _vg.add([_i], _w, 'REPLACE')
_vg = ob_cylinder.vertex_groups.new(name='palm.04.R')
for _i, _w in zip([56, 64, 82, 86, 87, 90, 91, 158, 159, 161, 162, 163, 164], [0.03995, 0.5749, 0.4391, 0.606, 0.09179, 0.398, 0.3861, 0.05034, 0.01534, 0.0562, 0.03826, 0.08147, 0.07422]): _vg.add([_i], _w, 'REPLACE')
_vg = ob_cylinder.vertex_groups.new(name='f_pinky.01.R')
for _i, _w in zip([54, 56, 58, 62, 64, 78, 80, 82, 86, 87, 90, 91, 92, 94, 157, 159, 162, 163, 164], [0.07041, 0.01716, 0.0146, 0.8901, 0.1986, 0.02681, 0.06603, 0.3656, 0.2086, 0.8301, 0.2114, 0.2258, 0.07588, 0.0701, 0.06436, 0.0249, 0.02965, 0.04138, 0.03914]): _vg.add([_i], _w, 'REPLACE')
_vg = ob_cylinder.vertex_groups.new(name='f_pinky.02.R')
_vg = ob_cylinder.vertex_groups.new(name='f_pinky.03.R')
for _i, _w in zip([92, 94, 165, 166], [0.7706, 0.7892, 0.1072, 0.1145]): _vg.add([_i], _w, 'REPLACE')
_vg = ob_cylinder.vertex_groups.new(name='pelvis.L')
for _i, _w in zip([12, 21, 22, 24, 25, 29, 141], [0.07476, 0.07809, 0.01781, 0.3191, 0.01829, 0.3176, 0.0587]): _vg.add([_i], _w, 'REPLACE')
_vg = ob_cylinder.vertex_groups.new(name='pelvis.R')
for _i, _w in zip([12, 21, 22, 24, 25, 29, 141], [0.07476, 0.07809, 0.01781, 0.3191, 0.01829, 0.3176, 0.0587]): _vg.add([_i], _w, 'REPLACE')
_vg = ob_cylinder.vertex_groups.new(name='thigh.L')
_vg = ob_cylinder.vertex_groups.new(name='shin.L')
_vg = ob_cylinder.vertex_groups.new(name='foot.L')
_vg = ob_cylinder.vertex_groups.new(name='heel.02.L')
_vg = ob_cylinder.vertex_groups.new(name='thigh.R')
for _i, _w in zip([12, 13, 14, 15, 16, 17, 18, 19, 20, 21, 22, 23, 24, 25, 26, 27, 28, 29, 37, 135, 136, 137, 138, 139, 140, 141], [0.7721, 0.9614, 0.9754, 0.989, 0.9853, 0.9899, 0.965, 0.9861, 0.9661, 0.7624, 0.8936, 0.9756, 0.02951, 0.8861, 0.9439, 0.9752, 0.9243, 0.0398, 0.003018, 0.9893, 0.9873, 0.9925, 0.9299, 0.9582, 0.9721, 0.8092]): _vg.add([_i], _w, 'REPLACE')
_vg = ob_cylinder.vertex_groups.new(name='shin.R')
for _i, _w in zip([0, 1, 2, 3, 131, 134], [0.03211, 0.4351, 0.001719, 0.4785, 0.03046, 0.08323]): _vg.add([_i], _w, 'REPLACE')
_vg = ob_cylinder.vertex_groups.new(name='foot.R')
for _i, _w in zip([0, 1, 2, 3, 4, 5, 6, 7, 130, 131, 134], [0.08902, 0.5403, 0.06672, 0.5183, 0.3232, 0.9886, 0.8416, 0.9624, 0.2075, 0.9566, 0.9034]): _vg.add([_i], _w, 'REPLACE')
_vg = ob_cylinder.vertex_groups.new(name='heel.02.R')
for _i, _w in zip([0, 2, 4, 6, 130], [0.8696, 0.9073, 0.6696, 0.1636, 0.7778]): _vg.add([_i], _w, 'REPLACE')
_m = ob_cylinder.modifiers.new('Mirror', 'MIRROR')
_m.merge_threshold = 0.067
_m = ob_cylinder.modifiers.new('Armature', 'ARMATURE')
_m.object = ob_metarig
ob_metarig.location = (0.0, 0.0, 0.0)
ob_metarig.lineart.crease_threshold = 0.0

# ---- collection membership
col_collection.objects.link(ob_light)
col_collection.objects.link(ob_camera)
col_collection.objects.link(ob_empty)
col_collection.objects.link(ob_cylinder)
col_collection.objects.link(ob_metarig)

# ---- scene / render settings (as saved in the file)
scene.camera = ob_camera
scene.frame_start = 1; scene.frame_end = 40; scene.frame_set(10)
scene.render.engine = 'BLENDER_EEVEE_NEXT'
scene.cycles.use_denoising = False
scene.cycles.samples = 128
scene.cycles.sampling_pattern = 'TABULATED_SOBOL'
scene.cycles.use_adaptive_sampling = False
scene.cycles.use_light_tree = False
scene.view_settings.view_transform = 'Filmic'
bpy.context.view_layer.update()
